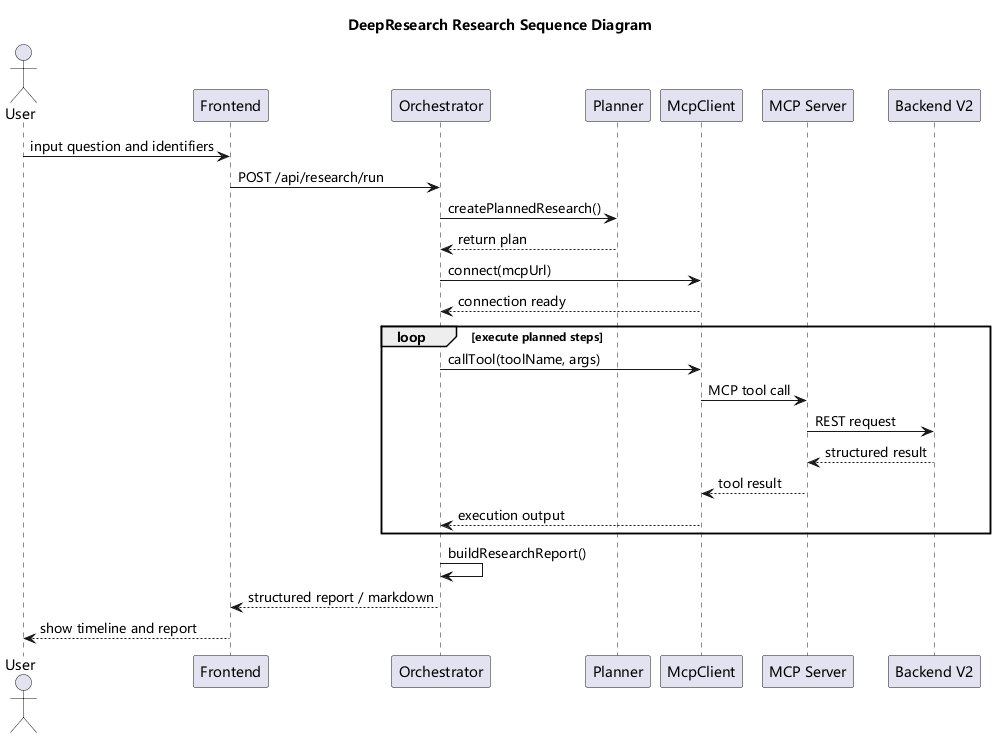

The diagram above was rendered by PlantUML. Its source (embedded in the PNG):
@startuml
title DeepResearch Research Sequence Diagram
skinparam backgroundColor white
skinparam shadowing false
skinparam defaultFontName Microsoft YaHei

actor User
participant Frontend
participant Orchestrator
participant Planner
participant McpClient
participant "MCP Server" as MCP
participant "Backend V2" as Backend

User -> Frontend : input question and identifiers
Frontend -> Orchestrator : POST /api/research/run
Orchestrator -> Planner : createPlannedResearch()
Planner --> Orchestrator : return plan
Orchestrator -> McpClient : connect(mcpUrl)
McpClient --> Orchestrator : connection ready

loop execute planned steps
  Orchestrator -> McpClient : callTool(toolName, args)
  McpClient -> MCP : MCP tool call
  MCP -> Backend : REST request
  Backend --> MCP : structured result
  MCP --> McpClient : tool result
  McpClient --> Orchestrator : execution output
end

Orchestrator -> Orchestrator : buildResearchReport()
Orchestrator --> Frontend : structured report / markdown
Frontend --> User : show timeline and report
@enduml